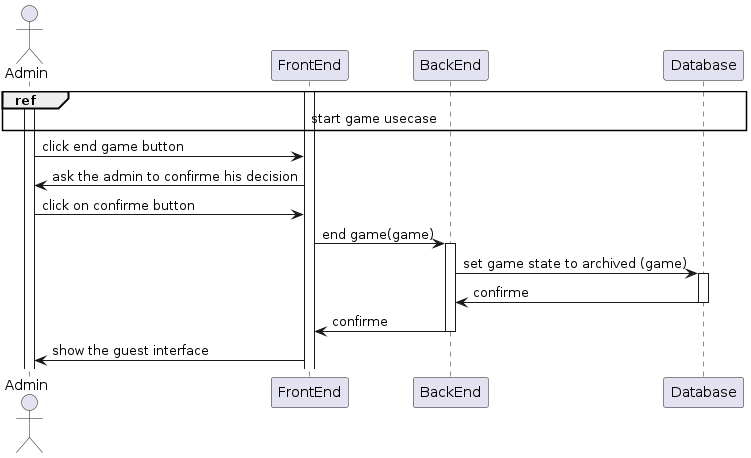

The diagram above was rendered by PlantUML. Its source (embedded in the PNG):
@startuml

actor Admin

Activate Admin
Activate FrontEnd

ref over Admin, FrontEnd, BackEnd, Database : start game usecase

Admin ->  FrontEnd : click end game button
FrontEnd -> Admin : ask the admin to confirme his decision
Admin -> FrontEnd : click on confirme button

FrontEnd -> BackEnd : end game(game)
Activate BackEnd

BackEnd -> Database : set game state to archived (game)
Activate Database

Database -> BackEnd : confirme
deactivate Database

BackEnd -> FrontEnd : confirme
deactivate BackEnd

FrontEnd -> Admin : show the guest interface

@enduml